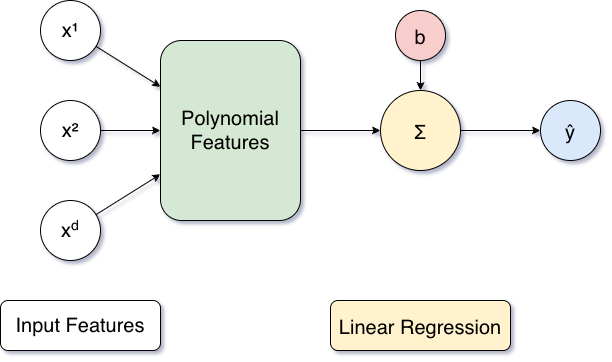

The diagram above was exported from draw.io. Its source (the exported page's mxGraphModel, read from the mxfile embedded in the PNG):
<mxGraphModel dx="1357" dy="800" grid="1" gridSize="10" guides="1" tooltips="1" connect="1" arrows="1" fold="1" page="1" pageScale="1" pageWidth="850" pageHeight="1100" math="0" shadow="0">
  <root>
    <mxCell id="0" />
    <mxCell id="1" parent="0" />
    <mxCell id="2" parent="1" style="ellipse;whiteSpace=wrap;html=1;fontSize=20;" value="x¹" vertex="1">
      <mxGeometry height="60" width="60" x="140" y="100" as="geometry" />
    </mxCell>
    <mxCell id="3" parent="1" style="ellipse;whiteSpace=wrap;html=1;fontSize=20;" value="x²" vertex="1">
      <mxGeometry height="60" width="60" x="140" y="200" as="geometry" />
    </mxCell>
    <mxCell id="4" parent="1" style="ellipse;whiteSpace=wrap;html=1;fontSize=20;" value="xᵈ" vertex="1">
      <mxGeometry height="60" width="60" x="140" y="300" as="geometry" />
    </mxCell>
    <mxCell id="5" parent="1" style="rounded=1;fillColor=#d5e8d4;whiteSpace=wrap;html=1;fontSize=20;" value="Polynomial&#10;Features" vertex="1">
      <mxGeometry height="180" width="140" x="260" y="140" as="geometry" />
    </mxCell>
    <mxCell id="6" parent="1" style="ellipse;fillColor=#fff2cc;fontSize=20;" value="Σ" vertex="1">
      <mxGeometry height="80" width="80" x="480" y="190" as="geometry" />
    </mxCell>
    <mxCell id="7" parent="1" style="ellipse;fillColor=#f8cecc;fontSize=20;" value="b" vertex="1">
      <mxGeometry height="50" width="50" x="495" y="110" as="geometry" />
    </mxCell>
    <mxCell id="8" parent="1" style="ellipse;fillColor=#dae8fc;fontSize=20;" value="ŷ" vertex="1">
      <mxGeometry height="60" width="60" x="640" y="200" as="geometry" />
    </mxCell>
    <mxCell id="9" parent="1" style="rounded=1;whiteSpace=wrap;html=1;fontSize=20;" value="Input Features" vertex="1">
      <mxGeometry height="50" width="160" x="100" y="400" as="geometry" />
    </mxCell>
    <mxCell id="10" parent="1" style="rounded=1;fillColor=#fff2cc;fontSize=20;" value="Linear Regression" vertex="1">
      <mxGeometry height="50" width="180" x="430" y="400" as="geometry" />
    </mxCell>
    <mxCell id="11" edge="1" parent="1" source="2" style="fontSize=20;" target="5">
      <mxGeometry relative="1" as="geometry" />
    </mxCell>
    <mxCell id="12" edge="1" parent="1" source="3" style="fontSize=20;" target="5">
      <mxGeometry relative="1" as="geometry" />
    </mxCell>
    <mxCell id="13" edge="1" parent="1" source="4" style="fontSize=20;" target="5">
      <mxGeometry relative="1" as="geometry" />
    </mxCell>
    <mxCell id="14" edge="1" parent="1" source="5" style="fontSize=20;" target="6">
      <mxGeometry relative="1" as="geometry" />
    </mxCell>
    <mxCell id="15" edge="1" parent="1" source="7" style="fontSize=20;" target="6">
      <mxGeometry relative="1" as="geometry" />
    </mxCell>
    <mxCell id="16" edge="1" parent="1" source="6" style="fontSize=20;" target="8">
      <mxGeometry relative="1" as="geometry" />
    </mxCell>
  </root>
</mxGraphModel>